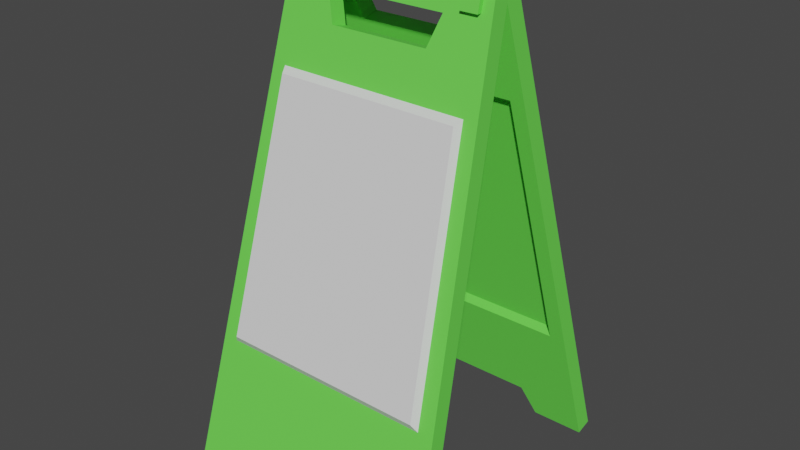# Source: wetfloor.blend  (saved by Blender 3.6.11; exported with 4.5.12 LTS)
import bpy
from mathutils import Matrix  # noqa: F401  (used for matrix-valued properties, if any)

bpy.ops.wm.read_factory_settings(use_empty=True)
scene = bpy.context.scene
scene.name = 'Scene'

# ---- materials (node trees are filled in below, after node groups)
mat_material_001 = bpy.data.materials.new('Material.001')
mat_material_001.use_transparent_shadow = False
mat_material_002 = bpy.data.materials.new('Material.002')
mat_material_002.use_transparent_shadow = False

# ---- material node trees
mat_material_001.use_nodes = True; mat_material_001.node_tree.nodes.clear()
_N = mat_material_001.node_tree.nodes; _L = mat_material_001.node_tree.links
n0 = _N.new('ShaderNodeBsdfPrincipled'); n0.name = 'Principled BSDF'; n0.location = (10, 300)
n0.distribution = 'GGX'
n0.subsurface_method = 'RANDOM_WALK_SKIN'
n0.inputs[0].default_value = (0.1503, 0.8, 0.08235, 1.0)
n0.inputs[3].default_value = 1.45
n0.inputs[27].default_value = (0.0, 0.0, 0.0, 1.0)
n0.inputs[28].default_value = 1.0
n1 = _N.new('ShaderNodeOutputMaterial'); n1.name = 'Material Output'; n1.location = (300, 300)
_L.new(n0.outputs[0], n1.inputs[0])
n1.is_active_output = True
mat_material_002.use_nodes = True; mat_material_002.node_tree.nodes.clear()
_N = mat_material_002.node_tree.nodes; _L = mat_material_002.node_tree.links
n0 = _N.new('ShaderNodeBsdfPrincipled'); n0.name = 'Principled BSDF'; n0.location = (10, 300)
n0.distribution = 'GGX'
n0.subsurface_method = 'RANDOM_WALK_SKIN'
n0.inputs[3].default_value = 1.45
n0.inputs[27].default_value = (0.0, 0.0, 0.0, 1.0)
n0.inputs[28].default_value = 1.0
n1 = _N.new('ShaderNodeOutputMaterial'); n1.name = 'Material Output'; n1.location = (300, 300)
_L.new(n0.outputs[0], n1.inputs[0])
n1.is_active_output = True

# ---- world
world_world = bpy.data.worlds.new('World'); scene.world = world_world
world_world.use_nodes = True; world_world.node_tree.nodes.clear()
_N = world_world.node_tree.nodes; _L = world_world.node_tree.links
n0 = _N.new('ShaderNodeOutputWorld'); n0.name = 'World Output'; n0.location = (300, 300)
n1 = _N.new('ShaderNodeBackground'); n1.name = 'Background'; n1.location = (10, 300)
n1.inputs[0].default_value = (0.05088, 0.05088, 0.05088, 1.0)
_L.new(n1.outputs[0], n0.inputs[0])
n0.is_active_output = True
world_world.color = (0.05088, 0.05088, 0.05088)
world_world.use_sun_shadow = False
world_world.sun_shadow_jitter_overblur = 0.0

# ---- meshes
me_mesh = bpy.data.meshes.new('Mesh')
me_mesh.from_pydata([(-21.48, 3.815e-06, 20.28), (21.48, 3.815e-06, 20.28), (-17.18, 77.17, -0.3986), (17.18, 77.17, -0.3986), (12.89, 3.815e-06, 20.28), (10.63, 4.732, 19.01), (-10.63, 4.732, 19.01), (-12.89, 3.815e-06, 20.28), (-8.14, 68.41, 1.95), (8.14, 68.41, 1.95), (9.835, 73.15, 0.6807), (-9.835, 73.15, 0.6807), (-15.8, 61.45, 3.816), (15.81, 61.26, 3.867), (-17.82, 19.89, 14.95), (17.82, 19.89, 14.95), (-15.18, 60.69, 5.039), (15.19, 60.51, 5.088), (-17.02, 21.16, 15.63), (17.02, 21.16, 15.63), (-17.18, 77.89, 2.273), (17.18, 77.89, 2.273), (-9.835, 73.86, 3.352), (9.835, 73.86, 3.352), (-8.14, 69.12, 4.621), (8.14, 69.12, 4.621), (-10.63, 5.448, 21.68), (-21.48, 0.7158, 22.95), (-12.89, 0.7158, 22.95), (-15.18, 61.41, 7.71), (15.19, 61.23, 7.759), (-17.02, 21.87, 18.3), (17.02, 21.87, 18.3), (10.63, 5.448, 21.68), (21.48, 0.7158, 22.95), (12.89, 0.7158, 22.95), (-15.8, 62.16, 6.487), (15.81, 61.97, 6.538), (-17.82, 20.61, 17.62), (17.82, 20.61, 17.62), (-15.69, 74.79, 3.842), (-12.88, 74.79, 3.842), (-15.69, 78.61, 2.918), (-12.88, 78.61, 2.918), (-15.69, 78.61, -2.725), (-12.88, 78.61, -2.725), (-15.69, 74.79, -3.65), (-12.88, 74.79, -3.65), (21.48, 0.0, -20.28), (-21.48, 0.0, -20.28), (17.18, 77.17, 0.3987), (-17.18, 77.17, 0.3987), (-12.89, 0.0, -20.28), (-10.63, 4.732, -19.01), (10.63, 4.732, -19.01), (12.89, 0.0, -20.28), (8.14, 68.41, -1.95), (-8.14, 68.41, -1.95), (-9.835, 73.15, -0.6807), (9.835, 73.15, -0.6807), (15.8, 61.45, -3.816), (-15.81, 61.26, -3.866), (17.82, 19.89, -14.95), (-17.82, 19.89, -14.95), (15.18, 60.69, -5.039), (-15.19, 60.51, -5.088), (17.02, 21.16, -15.63), (-17.02, 21.16, -15.63), (17.18, 77.89, -2.273), (-17.18, 77.89, -2.273), (9.835, 73.86, -3.352), (-9.835, 73.86, -3.352), (8.14, 69.12, -4.622), (-8.14, 69.12, -4.622), (10.63, 5.448, -21.68), (21.48, 0.7158, -22.95), (12.89, 0.7158, -22.95), (15.18, 61.41, -7.71), (-15.19, 61.23, -7.759), (17.02, 21.87, -18.3), (-17.02, 21.87, -18.3), (-10.63, 5.448, -21.68), (-21.48, 0.7158, -22.95), (-12.89, 0.7158, -22.95), (15.8, 62.16, -6.487), (-15.81, 61.97, -6.538), (17.82, 20.61, -17.62), (-17.82, 20.61, -17.62), (12.75, 74.79, 3.842), (15.56, 74.79, 3.842), (12.75, 78.61, 2.918), (15.56, 78.61, 2.918), (12.75, 78.61, -2.725), (15.56, 78.61, -2.725), (12.75, 74.79, -3.65), (15.56, 74.79, -3.65)], [], [(21, 20, 22, 23), (20, 24, 22), (25, 21, 23), (26, 27, 28), (30, 29, 31, 32), (34, 33, 35), (25, 24, 36, 37), (24, 20, 36), (20, 27, 38, 36), (27, 26, 38), (26, 33, 39, 38), (33, 34, 39), (34, 21, 37, 39), (21, 25, 37), (37, 36, 29, 30), (36, 38, 31, 29), (38, 39, 32, 31), (39, 37, 30, 32), (3, 10, 11, 2), (2, 11, 8), (9, 10, 3), (6, 7, 0), (17, 19, 18, 16), (1, 4, 5), (9, 13, 12, 8), (8, 12, 2), (2, 12, 14, 0), (0, 14, 6), (6, 14, 15, 5), (5, 15, 1), (1, 15, 13, 3), (3, 13, 9), (13, 17, 16, 12), (12, 16, 18, 14), (14, 18, 19, 15), (15, 19, 17, 13), (3, 2, 20, 21), (11, 10, 23, 22), (8, 11, 22, 24), (10, 9, 25, 23), (0, 7, 28, 27), (7, 6, 26, 28), (5, 4, 35, 33), (4, 1, 34, 35), (9, 8, 24, 25), (2, 0, 27, 20), (6, 5, 33, 26), (1, 3, 21, 34), (40, 41, 43, 42), (42, 43, 45, 44), (44, 45, 47, 46), (46, 47, 41, 40), (41, 47, 45, 43), (46, 40, 42, 44), (69, 68, 70, 71), (68, 72, 70), (73, 69, 71), (74, 75, 76), (78, 77, 79, 80), (82, 81, 83), (73, 72, 84, 85), (72, 68, 84), (68, 75, 86, 84), (75, 74, 86), (74, 81, 87, 86), (81, 82, 87), (82, 69, 85, 87), (69, 73, 85), (85, 84, 77, 78), (84, 86, 79, 77), (86, 87, 80, 79), (87, 85, 78, 80), (51, 58, 59, 50), (50, 59, 56), (57, 58, 51), (54, 55, 48), (65, 67, 66, 64), (49, 52, 53), (57, 61, 60, 56), (56, 60, 50), (50, 60, 62, 48), (48, 62, 54), (54, 62, 63, 53), (53, 63, 49), (49, 63, 61, 51), (51, 61, 57), (61, 65, 64, 60), (60, 64, 66, 62), (62, 66, 67, 63), (63, 67, 65, 61), (51, 50, 68, 69), (59, 58, 71, 70), (56, 59, 70, 72), (58, 57, 73, 71), (48, 55, 76, 75), (55, 54, 74, 76), (53, 52, 83, 81), (52, 49, 82, 83), (57, 56, 72, 73), (50, 48, 75, 68), (54, 53, 81, 74), (49, 51, 69, 82), (88, 89, 91, 90), (90, 91, 93, 92), (92, 93, 95, 94), (94, 95, 89, 88), (89, 95, 93, 91), (94, 88, 90, 92)])
me_mesh.polygons.foreach_set('use_smooth', [True] * 108)
me_mesh.polygons.foreach_set('material_index', [0, 0, 0, 0, 1, 0, 0, 0, 0, 0, 0, 0, 0, 0, 1, 1, 1, 1, 0, 0, 0, 0, 0, 0, 0, 0, 0, 0, 0, 0, 0, 0, 0, 0, 0, 0, 0, 0, 0, 0, 0, 0, 0, 0, 0, 0, 0, 0, 0, 0, 0, 0, 0, 0, 0, 0, 0, 0, 1, 0, 0, 0, 0, 0, 0, 0, 0, 0, 1, 1, 1, 1, 0, 0, 0, 0, 0, 0, 0, 0, 0, 0, 0, 0, 0, 0, 0, 0, 0, 0, 0, 0, 0, 0, 0, 0, 0, 0, 0, 0, 0, 0, 0, 0, 0, 0, 0, 0])
_k = set([(0, 2), (0, 7), (0, 27), (1, 3), (1, 4), (1, 34), (2, 3), (2, 20), (3, 21), (4, 5), (4, 35), (5, 6), (5, 33), (6, 7), (6, 26), (7, 28), (8, 9), (8, 11), (8, 24), (9, 10), (9, 25), (10, 11), (10, 23), (11, 22), (12, 13), (12, 14), (12, 16), (13, 15), (13, 17), (14, 15), (14, 18), (15, 19), (16, 17), (16, 18), (17, 19), (18, 19), (20, 21), (20, 27), (21, 34), (22, 23), (22, 24), (23, 25), (24, 25), (26, 28), (26, 33), (27, 28), (29, 30), (29, 31), (29, 36), (30, 32), (30, 37), (31, 32), (31, 38), (32, 39), (33, 35), (34, 35), (36, 37), (36, 38), (37, 39), (38, 39), (40, 41), (40, 42), (40, 46), (41, 43), (41, 47), (42, 43), (42, 44), (43, 45), (44, 45), (44, 46), (45, 47), (46, 47), (48, 50), (48, 55), (48, 75), (49, 51), (49, 52), (49, 82), (50, 51), (50, 68), (51, 69), (52, 53), (52, 83), (53, 54), (53, 81), (54, 55), (54, 74), (55, 76), (56, 57), (56, 59), (56, 72), (57, 58), (57, 73), (58, 59), (58, 71), (59, 70), (60, 61), (60, 62), (60, 64), (61, 63), (61, 65), (62, 63), (62, 66), (63, 67), (64, 65), (64, 66), (65, 67), (66, 67), (68, 69), (68, 75), (69, 82), (70, 71), (70, 72), (71, 73), (72, 73), (74, 76), (74, 81), (75, 76), (77, 78), (77, 79), (77, 84), (78, 80), (78, 85), (79, 80), (79, 86), (80, 87), (81, 83), (82, 83), (84, 85), (84, 86), (85, 87), (86, 87), (88, 89), (88, 90), (88, 94), (89, 91), (89, 95), (90, 91), (90, 92), (91, 93), (92, 93), (92, 94), (93, 95), (94, 95)])
me_mesh.attributes.new('sharp_edge', 'BOOLEAN', 'EDGE').data.foreach_set('value', [ (min(e.vertices), max(e.vertices)) in _k for e in me_mesh.edges])
_uv = me_mesh.uv_layers.new(name='map1')
_uv.uv.foreach_set('vector', [0.3236, 0.5063, 0.09996, 0.5063, 0.1478, 0.4798, 0.2758, 0.4798, 0.09996, 0.5063, 0.1588, 0.4488, 0.1478, 0.4798, 0.2647, 0.4488, 0.3236, 0.5063, 0.2758, 0.4798, 0.1426, 0.03105, 0.072, 3.458e-06, 0.1279, 2.763e-06, 0.3106, 0.3968, 0.113, 0.398, 0.101, 0.1386, 0.3226, 0.1386, 0.3515, -1.978e-08, 0.2809, 0.03105, 0.2956, 6.757e-07, 0.2647, 0.4488, 0.1588, 0.4488, 0.1089, 0.4031, 0.3147, 0.4018, 0.1588, 0.4488, 0.09996, 0.5063, 0.1089, 0.4031, 0.09996, 0.5063, 0.072, 3.458e-06, 0.09576, 0.1305, 0.1089, 0.4031, 0.072, 3.458e-06, 0.1426, 0.03105, 0.09576, 0.1305, 0.1426, 0.03105, 0.2809, 0.03105, 0.3278, 0.1305, 0.09576, 0.1305, 0.2809, 0.03105, 0.3515, -1.978e-08, 0.3278, 0.1305, 0.3515, -1.978e-08, 0.3236, 0.5063, 0.3147, 0.4018, 0.3278, 0.1305, 0.3236, 0.5063, 0.2647, 0.4488, 0.3147, 0.4018, 0.1048, 0.5063, 0.1051, 0.712, 0.09715, 0.708, 0.09683, 0.5103, 0.6503, 0.7821, 0.6503, 0.5023, 0.6568, 0.509, 0.6568, 0.7753, 0.09576, 0.1305, 0.3278, 0.1305, 0.3226, 0.1386, 0.101, 0.1386, 0.6825, 0.5023, 0.6825, 0.7808, 0.676, 0.774, 0.676, 0.509, 0.3795, 0.5023, 0.4273, 0.476, 0.5553, 0.476, 0.6031, 0.5023, 0.6031, 0.5023, 0.5553, 0.476, 0.5443, 0.4452, 0.4383, 0.4452, 0.4273, 0.476, 0.3795, 0.5023, 0.5605, 0.0308, 0.5752, 2.483e-08, 0.6311, 2.483e-08, 0.3924, 0.3938, 0.3805, 0.1377, 0.6021, 0.1377, 0.5901, 0.395, 0.3515, 2.483e-08, 0.4074, 2.483e-08, 0.4221, 0.0308, 0.4383, 0.4452, 0.3884, 0.3987, 0.5941, 0.3999, 0.5443, 0.4452, 0.5443, 0.4452, 0.5941, 0.3999, 0.6031, 0.5023, 0.6031, 0.5023, 0.5941, 0.3999, 0.6073, 0.1295, 0.6311, 2.483e-08, 0.6311, 2.483e-08, 0.6073, 0.1295, 0.5605, 0.0308, 0.5605, 0.0308, 0.6073, 0.1295, 0.3753, 0.1295, 0.4221, 0.0308, 0.4221, 0.0308, 0.3753, 0.1295, 0.3515, 2.483e-08, 0.3515, 2.483e-08, 0.3753, 0.1295, 0.3884, 0.3987, 0.3795, 0.5023, 0.3795, 0.5023, 0.3884, 0.3987, 0.4383, 0.4452, 0.07233, 0.5063, 0.08027, 0.5103, 0.07996, 0.708, 0.072, 0.712, 0.6439, 0.7823, 0.6375, 0.7756, 0.6375, 0.5091, 0.6439, 0.5023, 0.6073, 0.1295, 0.6021, 0.1377, 0.3805, 0.1377, 0.3753, 0.1295, 0.6632, 0.5023, 0.6696, 0.5091, 0.6696, 0.7744, 0.6632, 0.7811, 0.7172, 0.5023, 0.7172, 0.7259, 0.6998, 0.7259, 0.6998, 0.5023, 0.1746, 0.5063, 0.1746, 0.6343, 0.1573, 0.6343, 0.1573, 0.5063, 0.054, 0.5685, 0.054, 0.6003, 0.036, 0.6003, 0.036, 0.5685, 0.054, 0.6003, 0.054, 0.5685, 0.072, 0.5685, 0.072, 0.6003, 0.2268, 0.5063, 0.2268, 0.5622, 0.2094, 0.5622, 0.2094, 0.5063, 0.2454, 0.5622, 0.2454, 0.5942, 0.2274, 0.5942, 0.2274, 0.5622, 0.2454, 0.5942, 0.2454, 0.5622, 0.2634, 0.5622, 0.2634, 0.5942, 0.2442, 0.5063, 0.2442, 0.5622, 0.2268, 0.5622, 0.2268, 0.5063, 0.2094, 0.5063, 0.2094, 0.6122, 0.192, 0.6122, 0.192, 0.5063, 0.036, 0.5197, 0.036, 2.954e-06, 0.054, -1.249e-09, 0.054, 0.5197, 0.1399, 0.5063, 0.1399, 0.6446, 0.1225, 0.6446, 0.1225, 0.5063, 0.072, 2.926e-06, 0.072, 0.5197, 0.054, 0.5197, 0.054, -2.873e-08, 0.3156, 0.5871, 0.3339, 0.5871, 0.3339, 0.6121, 0.3156, 0.6121, 0.279, 0.555, 0.2973, 0.555, 0.2973, 0.5918, 0.279, 0.5918, 0.2277, 0.619, 0.2094, 0.619, 0.2094, 0.5942, 0.2277, 0.5942, 0.3469, 0.555, 0.3286, 0.555, 0.3286, 0.5063, 0.3469, 0.5063, 0.3038, 0.5063, 0.3038, 0.555, 0.279, 0.549, 0.279, 0.5123, 0.3038, 0.555, 0.3038, 0.5063, 0.3286, 0.5123, 0.3286, 0.549, 0.8826, 0.5023, 0.659, 0.5023, 0.7068, 0.476, 0.8348, 0.476, 0.659, 0.5023, 0.7178, 0.4452, 0.7068, 0.476, 0.8238, 0.4452, 0.8826, 0.5023, 0.8348, 0.476, 0.7017, 0.0308, 0.6311, 0.0, 0.687, 0.0, 0.8697, 0.3938, 0.672, 0.395, 0.66, 0.1377, 0.8816, 0.1377, 0.9106, 0.0, 0.84, 0.0308, 0.8547, 0.0, 0.8238, 0.4452, 0.7178, 0.4452, 0.668, 0.3999, 0.8737, 0.3987, 0.7178, 0.4452, 0.659, 0.5023, 0.668, 0.3999, 0.659, 0.5023, 0.6311, 0.0, 0.6548, 0.1295, 0.668, 0.3999, 0.6311, 0.0, 0.7017, 0.0308, 0.6548, 0.1295, 0.7017, 0.0308, 0.84, 0.0308, 0.8868, 0.1295, 0.6548, 0.1295, 0.84, 0.0308, 0.9106, 0.0, 0.8868, 0.1295, 0.9106, 0.0, 0.8826, 0.5023, 0.8737, 0.3987, 0.8868, 0.1295, 0.8826, 0.5023, 0.8238, 0.4452, 0.8737, 0.3987, 0.08061, 0.712, 0.08027, 0.5063, 0.08824, 0.5103, 0.08855, 0.7079, 0.6503, 0.5023, 0.6503, 0.7821, 0.6439, 0.7754, 0.6439, 0.5091, 0.6548, 0.1295, 0.8868, 0.1295, 0.8816, 0.1377, 0.66, 0.1377, 0.6696, 0.7808, 0.6696, 0.5023, 0.676, 0.509, 0.676, 0.7741, 0.3795, 1.0, 0.4273, 0.974, 0.5553, 0.974, 0.6031, 1.0, 0.6031, 1.0, 0.5553, 0.974, 0.5443, 0.9435, 0.4383, 0.9435, 0.4273, 0.974, 0.3795, 1.0, 0.5605, 0.5328, 0.5752, 0.5023, 0.6311, 0.5023, 0.3925, 0.8928, 0.3805, 0.6389, 0.6021, 0.6389, 0.5901, 0.8939, 0.3515, 0.5023, 0.4074, 0.5023, 0.4221, 0.5328, 0.4383, 0.9435, 0.3884, 0.8973, 0.5941, 0.8986, 0.5443, 0.9435, 0.5443, 0.9435, 0.5941, 0.8986, 0.6031, 1.0, 0.6031, 1.0, 0.5941, 0.8986, 0.6073, 0.6306, 0.6311, 0.5023, 0.6311, 0.5023, 0.6073, 0.6306, 0.5605, 0.5328, 0.5605, 0.5328, 0.6073, 0.6306, 0.3753, 0.6306, 0.4221, 0.5328, 0.4221, 0.5328, 0.3753, 0.6306, 0.3515, 0.5023, 0.3515, 0.5023, 0.3753, 0.6306, 0.3884, 0.8973, 0.3795, 1.0, 0.3795, 1.0, 0.3884, 0.8973, 0.4383, 0.9435, 0.0965, 0.712, 0.08855, 0.7079, 0.08887, 0.5103, 0.09683, 0.5063, 0.6311, 0.5023, 0.6375, 0.509, 0.6375, 0.7755, 0.6311, 0.7823, 0.6073, 0.6306, 0.6021, 0.6389, 0.3805, 0.6389, 0.3753, 0.6306, 0.6632, 0.7811, 0.6568, 0.7742, 0.6568, 0.509, 0.6632, 0.5023, 0.6824, 0.7259, 0.6824, 0.5023, 0.6998, 0.5023, 0.6998, 0.7259, 0.1399, 0.6343, 0.1399, 0.5063, 0.1573, 0.5063, 0.1573, 0.6343, 2.32e-08, 0.6003, 2.438e-08, 0.5685, 0.018, 0.5685, 0.018, 0.6003, 0.036, 0.5685, 0.036, 0.6003, 0.018, 0.6003, 0.018, 0.5685, 0.2442, 0.5622, 0.2442, 0.5063, 0.2616, 0.5063, 0.2616, 0.5622, 0.3156, 0.5871, 0.3156, 0.5551, 0.3336, 0.555, 0.3336, 0.5871, 0.2274, 0.5622, 0.2274, 0.5942, 0.2094, 0.5942, 0.2094, 0.5622, 0.2616, 0.5622, 0.2616, 0.5063, 0.279, 0.5063, 0.279, 0.5622, 0.1746, 0.6122, 0.1746, 0.5063, 0.192, 0.5063, 0.192, 0.6122, 0.018, -9.46e-09, 0.018, 0.5197, 4.146e-07, 0.5197, 1.352e-08, 2.927e-06, 0.1051, 0.6446, 0.1051, 0.5063, 0.1225, 0.5063, 0.1225, 0.6446, 0.018, 0.5197, 0.018, 1.005e-08, 0.036, 2.944e-06, 0.036, 0.5197, 0.279, 0.5918, 0.2973, 0.5918, 0.2973, 0.6168, 0.279, 0.6168, 0.2973, 0.555, 0.3156, 0.555, 0.3156, 0.5918, 0.2973, 0.5918, 0.246, 0.619, 0.2277, 0.619, 0.2277, 0.5942, 0.246, 0.5942, 0.06794, 0.5685, 0.04963, 0.5685, 0.04963, 0.5197, 0.06794, 0.5197, 0.02482, 0.5197, 0.02482, 0.5685, -4.965e-08, 0.5624, -4.965e-08, 0.5257, 0.02482, 0.5685, 0.02482, 0.5197, 0.04963, 0.5257, 0.04963, 0.5624])
me_mesh.materials.append(mat_material_001)
me_mesh.materials.append(mat_material_002)
me_mesh.update()
me_mesh.normals_split_custom_set([tuple(v) for v in zip(*[iter([-4.529e-08, 0.2588, 0.9659, 8.941e-07, 0.2588, 0.9659, -8.845e-07, 0.2588, 0.9659, 8.845e-07, 0.2588, 0.9659, 8.941e-07, 0.2588, 0.9659, 1.172e-06, 0.2588, 0.9659, -8.845e-07, 0.2588, 0.9659, 1.822e-06, 0.2588, 0.9659, -4.529e-08, 0.2588, 0.9659, 8.845e-07, 0.2588, 0.9659, 2.172e-07, 0.2588, 0.9659, 7.779e-07, 0.2588, 0.9659, 0.0, 0.2588, 0.9659, 1.578e-06, 0.2588, 0.9659, 1.578e-06, 0.2588, 0.9659, 1.578e-06, 0.2588, 0.9659, 1.578e-06, 0.2588, 0.9659, -1.774e-06, 0.2588, 0.9659, -2.172e-07, 0.2588, 0.9659, 0.0, 0.2588, 0.9659, 1.822e-06, 0.2588, 0.9659, 1.172e-06, 0.2588, 0.9659, 3.759e-06, 0.2588, 0.9659, -1.052e-05, 0.2588, 0.9659, 1.172e-06, 0.2588, 0.9659, 8.941e-07, 0.2588, 0.9659, 3.759e-06, 0.2588, 0.9659, 8.941e-07, 0.2588, 0.9659, 7.779e-07, 0.2588, 0.9659, 3.213e-06, 0.2588, 0.9659, 3.759e-06, 0.2588, 0.9659, 7.779e-07, 0.2588, 0.9659, 2.172e-07, 0.2588, 0.9659, 3.213e-06, 0.2588, 0.9659, 2.172e-07, 0.2588, 0.9659, -2.172e-07, 0.2588, 0.9659, -1.107e-05, 0.2588, 0.9659, 3.213e-06, 0.2588, 0.9659, -2.172e-07, 0.2588, 0.9659, -1.774e-06, 0.2588, 0.9659, -1.107e-05, 0.2588, 0.9659, -1.774e-06, 0.2588, 0.9659, -4.529e-08, 0.2588, 0.9659, -1.052e-05, 0.2588, 0.9659, -1.107e-05, 0.2588, 0.9659, -4.529e-08, 0.2588, 0.9659, 1.822e-06, 0.2588, 0.9659, -1.052e-05, 0.2588, 0.9659, 0.004276, 0.8531, 0.5218, 0.004276, 0.8531, 0.5218, 0.004276, 0.8531, 0.5218, 0.004276, 0.8531, 0.5218, -0.8108, 0.1873, 0.5545, -0.8108, 0.1873, 0.5545, -0.8108, 0.1873, 0.5545, -0.8108, 0.1873, 0.5545, 0.0, -0.4762, 0.8793, 0.0, -0.4762, 0.8793, 0.0, -0.4762, 0.8793, 0.0, -0.4762, 0.8793, 0.8107, 0.1873, 0.5546, 0.8107, 0.1873, 0.5546, 0.8107, 0.1873, 0.5546, 0.8107, 0.1873, 0.5546, 1.089e-06, -0.2588, -0.9659, 4.042e-06, -0.2588, -0.9659, -4.044e-06, -0.2588, -0.9659, -1.105e-06, -0.2588, -0.9659, -1.105e-06, -0.2588, -0.9659, -4.044e-06, -0.2588, -0.9659, -1.091e-06, -0.2588, -0.9659, 1.002e-06, -0.2588, -0.9659, 4.042e-06, -0.2588, -0.9659, 1.089e-06, -0.2588, -0.9659, 4.343e-07, -0.2588, -0.9659, 0.0, -0.2588, -0.9659, 1.274e-06, -0.2588, -0.9659, -6.497e-07, -0.2588, -0.9659, -6.497e-07, -0.2588, -0.9659, -6.497e-07, -0.2588, -0.9659, -6.497e-07, -0.2588, -0.9659, -1.246e-06, -0.2588, -0.9659, 0.0, -0.2588, -0.9659, -4.343e-07, -0.2588, -0.9659, 1.002e-06, -0.2588, -0.9659, -3.832e-06, -0.2588, -0.9659, 4.008e-06, -0.2588, -0.9659, -1.091e-06, -0.2588, -0.9659, -1.091e-06, -0.2588, -0.9659, 4.008e-06, -0.2588, -0.9659, -1.105e-06, -0.2588, -0.9659, -1.105e-06, -0.2588, -0.9659, 4.008e-06, -0.2588, -0.9659, 4.204e-06, -0.2588, -0.9659, 1.274e-06, -0.2588, -0.9659, 1.274e-06, -0.2588, -0.9659, 4.204e-06, -0.2588, -0.9659, 4.343e-07, -0.2588, -0.9659, 4.343e-07, -0.2588, -0.9659, 4.204e-06, -0.2588, -0.9659, -3.981e-06, -0.2588, -0.9659, -4.343e-07, -0.2588, -0.9659, -4.343e-07, -0.2588, -0.9659, -3.981e-06, -0.2588, -0.9659, -1.246e-06, -0.2588, -0.9659, -1.246e-06, -0.2588, -0.9659, -3.981e-06, -0.2588, -0.9659, -3.832e-06, -0.2588, -0.9659, 1.089e-06, -0.2588, -0.9659, 1.089e-06, -0.2588, -0.9659, -3.832e-06, -0.2588, -0.9659, 1.002e-06, -0.2588, -0.9659, -0.004275, -0.8531, -0.5218, -0.004275, -0.8531, -0.5218, -0.004275, -0.8531, -0.5218, -0.004275, -0.8531, -0.5218, 0.8108, -0.1873, -0.5545, 0.8108, -0.1873, -0.5545, 0.8108, -0.1873, -0.5545, 0.8108, -0.1873, -0.5545, 0.0, 0.4762, -0.8794, 0.0, 0.4762, -0.8794, 0.0, 0.4762, -0.8794, 0.0, 0.4762, -0.8794, -0.8107, -0.1873, -0.5546, -0.8107, -0.1873, -0.5546, -0.8107, -0.1873, -0.5546, -0.8107, -0.1873, -0.5546, 0.0, 0.9659, -0.2588, 0.0, 0.9659, -0.2588, 0.0, 0.9659, -0.2588, 0.0, 0.9659, -0.2588, 0.0, -0.9659, 0.2588, 0.0, -0.9659, 0.2588, 0.0, -0.9659, 0.2588, 0.0, -0.9659, 0.2588, 0.9452, 0.3155, -0.08454, 0.9452, 0.3155, -0.08454, 0.9452, 0.3155, -0.08454, 0.9452, 0.3155, -0.08454, -0.9451, 0.3155, -0.08454, -0.9451, 0.3155, -0.08454, -0.9451, 0.3155, -0.08454, -0.9451, 0.3155, -0.08454, 0.0, -0.9659, 0.2588, 0.0, -0.9659, 0.2588, 0.0, -0.9659, 0.2588, 0.0, -0.9659, 0.2588, 0.9082, -0.4042, 0.1083, 0.9082, -0.4042, 0.1083, 0.9082, -0.4042, 0.1083, 0.9082, -0.4042, 0.1083, -0.9082, -0.4042, 0.1083, -0.9082, -0.4042, 0.1083, -0.9082, -0.4042, 0.1083, -0.9082, -0.4042, 0.1083, 0.0, -0.9659, 0.2588, 0.0, -0.9659, 0.2588, 0.0, -0.9659, 0.2588, 0.0, -0.9659, 0.2588, 0.0, 0.9659, -0.2588, 0.0, 0.9659, -0.2588, 0.0, 0.9659, -0.2588, 0.0, 0.9659, -0.2588, -0.9986, 0.05185, -0.01389, -0.9986, 0.05185, -0.01389, -0.9986, 0.05185, -0.01389, -0.9986, 0.05185, -0.01389, 0.0, -0.9659, 0.2588, 0.0, -0.9659, 0.2588, 0.0, -0.9659, 0.2588, 0.0, -0.9659, 0.2588, 0.9986, 0.05185, -0.01389, 0.9986, 0.05185, -0.01389, 0.9986, 0.05185, -0.01389, 0.9986, 0.05185, -0.01389, 0.0, 0.2356, 0.9718, 0.0, 0.2356, 0.9718, 0.0, 0.2356, 0.9718, 0.0, 0.2356, 0.9718, 0.0, 1.0, 0.0, 0.0, 1.0, 0.0, 0.0, 1.0, 0.0, 0.0, 1.0, 0.0, 0.0, 0.2356, -0.9719, 0.0, 0.2356, -0.9719, 0.0, 0.2356, -0.9719, 0.0, 0.2356, -0.9719, 0.0, -1.0, 0.0, 0.0, -1.0, 0.0, 0.0, -1.0, 0.0, 0.0, -1.0, 0.0, 1.0, -3.046e-07, 0.0, 1.0, -3.046e-07, 0.0, 1.0, -3.046e-07, 0.0, 1.0, -3.046e-07, 0.0, -1.0, -3.046e-07, 0.0, -1.0, -3.046e-07, 0.0, -1.0, -3.046e-07, 0.0, -1.0, -3.046e-07, 0.0, -3.568e-06, 0.2588, -0.9659, 3.514e-06, 0.2588, -0.9659, -3.159e-06, 0.2588, -0.9659, 3.159e-06, 0.2588, -0.9659, 3.514e-06, 0.2588, -0.9659, 2.565e-06, 0.2588, -0.9659, -3.159e-06, 0.2588, -0.9659, -2.763e-06, 0.2588, -0.9659, -3.568e-06, 0.2588, -0.9659, 3.159e-06, 0.2588, -0.9659, 8.687e-07, 0.2588, -0.9659, 2.101e-06, 0.2588, -0.9659, 0.0, 0.2588, -0.9659, 2.784e-07, 0.2588, -0.9659, 2.784e-07, 0.2588, -0.9659, 2.784e-07, 0.2588, -0.9659, 2.784e-07, 0.2588, -0.9659, -2.019e-06, 0.2588, -0.9659, -8.687e-07, 0.2588, -0.9659, 0.0, 0.2588, -0.9659, -2.763e-06, 0.2588, -0.9659, 2.565e-06, 0.2588, -0.9659, 6.439e-06, 0.2588, -0.9659, -5.846e-06, 0.2588, -0.9659, 2.565e-06, 0.2588, -0.9659, 3.514e-06, 0.2588, -0.9659, 6.439e-06, 0.2588, -0.9659, 3.514e-06, 0.2588, -0.9659, 2.101e-06, 0.2588, -0.9659, 4.878e-06, 0.2588, -0.9659, 6.439e-06, 0.2588, -0.9659, 2.101e-06, 0.2588, -0.9659, 8.687e-07, 0.2588, -0.9659, 4.878e-06, 0.2588, -0.9659, 8.687e-07, 0.2588, -0.9659, -8.687e-07, 0.2588, -0.9659, -4.23e-06, 0.2588, -0.9659, 4.878e-06, 0.2588, -0.9659, -8.687e-07, 0.2588, -0.9659, -2.019e-06, 0.2588, -0.9659, -4.23e-06, 0.2588, -0.9659, -2.019e-06, 0.2588, -0.9659, -3.568e-06, 0.2588, -0.9659, -5.846e-06, 0.2588, -0.9659, -4.23e-06, 0.2588, -0.9659, -3.568e-06, 0.2588, -0.9659, -2.763e-06, 0.2588, -0.9659, -5.846e-06, 0.2588, -0.9659, -0.004275, 0.8531, -0.5218, -0.004275, 0.8531, -0.5218, -0.004275, 0.8531, -0.5218, -0.004275, 0.8531, -0.5218, 0.8108, 0.1873, -0.5545, 0.8108, 0.1873, -0.5545, 0.8108, 0.1873, -0.5545, 0.8108, 0.1873, -0.5545, 0.0, -0.4762, -0.8794, 0.0, -0.4762, -0.8794, 0.0, -0.4762, -0.8794, 0.0, -0.4762, -0.8794, -0.8107, 0.1873, -0.5546, -0.8107, 0.1873, -0.5546, -0.8107, 0.1873, -0.5546, -0.8107, 0.1873, -0.5546, 3.824e-06, -0.2588, 0.9659, 7.463e-07, -0.2588, 0.9659, -7.424e-07, -0.2588, 0.9659, -3.107e-06, -0.2588, 0.9659, -3.107e-06, -0.2588, 0.9659, -7.424e-07, -0.2588, 0.9659, -3.778e-07, -0.2588, 0.9659, 3.216e-06, -0.2588, 0.9659, 7.463e-07, -0.2588, 0.9659, 3.824e-06, -0.2588, 0.9659, 1.629e-06, -0.2588, 0.9659, 0.0, -0.2588, 0.9659, 1.211e-06, -0.2588, 0.9659, 6.497e-07, -0.2588, 0.9659, 6.497e-07, -0.2588, 0.9659, 6.497e-07, -0.2588, 0.9659, 6.497e-07, -0.2588, 0.9659, -2.198e-06, -0.2588, 0.9659, 0.0, -0.2588, 0.9659, -1.629e-06, -0.2588, 0.9659, 3.216e-06, -0.2588, 0.9659, 6.74e-06, -0.2588, 0.9659, -1.346e-05, -0.2588, 0.9659, -3.778e-07, -0.2588, 0.9659, -3.778e-07, -0.2588, 0.9659, -1.346e-05, -0.2588, 0.9659, -3.107e-06, -0.2588, 0.9659, -3.107e-06, -0.2588, 0.9659, -1.346e-05, -0.2588, 0.9659, -1.238e-05, -0.2588, 0.9659, 1.211e-06, -0.2588, 0.9659, 1.211e-06, -0.2588, 0.9659, -1.238e-05, -0.2588, 0.9659, 1.629e-06, -0.2588, 0.9659, 1.629e-06, -0.2588, 0.9659, -1.238e-05, -0.2588, 0.9659, 4.588e-06, -0.2588, 0.9659, -1.629e-06, -0.2588, 0.9659, -1.629e-06, -0.2588, 0.9659, 4.588e-06, -0.2588, 0.9659, -2.198e-06, -0.2588, 0.9659, -2.198e-06, -0.2588, 0.9659, 4.588e-06, -0.2588, 0.9659, 6.74e-06, -0.2588, 0.9659, 3.824e-06, -0.2588, 0.9659, 3.824e-06, -0.2588, 0.9659, 6.74e-06, -0.2588, 0.9659, 3.216e-06, -0.2588, 0.9659, 0.004276, -0.8531, 0.5217, 0.004276, -0.8531, 0.5217, 0.004276, -0.8531, 0.5217, 0.004276, -0.8531, 0.5217, -0.8108, -0.1873, 0.5545, -0.8108, -0.1873, 0.5545, -0.8108, -0.1873, 0.5545, -0.8108, -0.1873, 0.5545, 0.0, 0.4761, 0.8794, 0.0, 0.4761, 0.8794, 0.0, 0.4761, 0.8794, 0.0, 0.4761, 0.8794, 0.8107, -0.1873, 0.5546, 0.8107, -0.1873, 0.5546, 0.8107, -0.1873, 0.5546, 0.8107, -0.1873, 0.5546, 0.0, 0.9659, 0.2588, 0.0, 0.9659, 0.2588, 0.0, 0.9659, 0.2588, 0.0, 0.9659, 0.2588, 0.0, -0.9659, -0.2588, 0.0, -0.9659, -0.2588, 0.0, -0.9659, -0.2588, 0.0, -0.9659, -0.2588, -0.9452, 0.3155, 0.08454, -0.9452, 0.3155, 0.08454, -0.9452, 0.3155, 0.08454, -0.9452, 0.3155, 0.08454, 0.9451, 0.3155, 0.08454, 0.9451, 0.3155, 0.08454, 0.9451, 0.3155, 0.08454, 0.9451, 0.3155, 0.08454, 0.0, -0.9659, -0.2588, 0.0, -0.9659, -0.2588, 0.0, -0.9659, -0.2588, 0.0, -0.9659, -0.2588, -0.9082, -0.4042, -0.1083, -0.9082, -0.4042, -0.1083, -0.9082, -0.4042, -0.1083, -0.9082, -0.4042, -0.1083, 0.9082, -0.4042, -0.1083, 0.9082, -0.4042, -0.1083, 0.9082, -0.4042, -0.1083, 0.9082, -0.4042, -0.1083, 0.0, -0.9659, -0.2588, 0.0, -0.9659, -0.2588, 0.0, -0.9659, -0.2588, 0.0, -0.9659, -0.2588, 0.0, 0.9659, 0.2588, 0.0, 0.9659, 0.2588, 0.0, 0.9659, 0.2588, 0.0, 0.9659, 0.2588, 0.9986, 0.05185, 0.01389, 0.9986, 0.05185, 0.01389, 0.9986, 0.05185, 0.01389, 0.9986, 0.05185, 0.01389, 0.0, -0.9659, -0.2588, 0.0, -0.9659, -0.2588, 0.0, -0.9659, -0.2588, 0.0, -0.9659, -0.2588, -0.9986, 0.05185, 0.01389, -0.9986, 0.05185, 0.01389, -0.9986, 0.05185, 0.01389, -0.9986, 0.05185, 0.01389, 0.0, 0.2356, 0.9718, 0.0, 0.2356, 0.9718, 0.0, 0.2356, 0.9718, 0.0, 0.2356, 0.9718, 0.0, 1.0, 0.0, 0.0, 1.0, 0.0, 0.0, 1.0, 0.0, 0.0, 1.0, 0.0, 0.0, 0.2356, -0.9719, 0.0, 0.2356, -0.9719, 0.0, 0.2356, -0.9719, 0.0, 0.2356, -0.9719, 0.0, -1.0, 0.0, 0.0, -1.0, 0.0, 0.0, -1.0, 0.0, 0.0, -1.0, 0.0, 1.0, 0.0, 0.0, 1.0, 0.0, 0.0, 1.0, 0.0, 0.0, 1.0, 0.0, 0.0, -1.0, 0.0, 0.0, -1.0, 0.0, 0.0, -1.0, 0.0, 0.0, -1.0, 0.0, 0.0])] * 3)])

# ---- objects
ob_sm_prop_sign_wetfloor_01 = bpy.data.objects.new('SM_Prop_Sign_Wetfloor_01', me_mesh)

# ---- transforms, parenting, visibility, modifiers, constraints
ob_sm_prop_sign_wetfloor_01.location = (0.0, 0.0, 0.0)
ob_sm_prop_sign_wetfloor_01.rotation_euler = (1.571, -0.0, 0.0)
ob_sm_prop_sign_wetfloor_01.scale = (0.01, 0.01, 0.01)
ob_sm_prop_sign_wetfloor_01.color = (0.8, 0.8, 0.8, 1.0)

# ---- collection membership
scene.collection.objects.link(ob_sm_prop_sign_wetfloor_01)

# ---- scene / render settings (as saved in the file)
scene.frame_start = 1; scene.frame_end = 250; scene.frame_set(1)
scene.render.engine = 'BLENDER_EEVEE_NEXT'
scene.cycles.sampling_pattern = 'TABULATED_SOBOL'
scene.view_settings.view_transform = 'Filmic'
bpy.context.view_layer.update()

# ---- added for rendering (the .blend has no active camera and no usable light): camera, sun
cam_auto = bpy.data.cameras.new('AutoCamera')
cam_auto.lens = 50.0
cam_auto.sensor_width = 36.0
cam_auto.clip_end = 1000.0
ob_auto_camera = bpy.data.objects.new('AutoCamera', cam_auto)
scene.collection.objects.link(ob_auto_camera)
ob_auto_camera.location = (0.931259, -1.11751, 1.13804)
ob_auto_camera.rotation_euler = (1.09748, -7.21219e-08, 0.694738)
scene.camera = ob_auto_camera
light_auto_sun = bpy.data.lights.new('AutoSun', 'SUN')
light_auto_sun.energy = 3.0
light_auto_sun.angle = 0.0523599
ob_auto_sun = bpy.data.objects.new('AutoSun', light_auto_sun)
scene.collection.objects.link(ob_auto_sun)
ob_auto_sun.rotation_euler = (0.872665, 0.174533, 0.523599)
bpy.context.view_layer.update()
